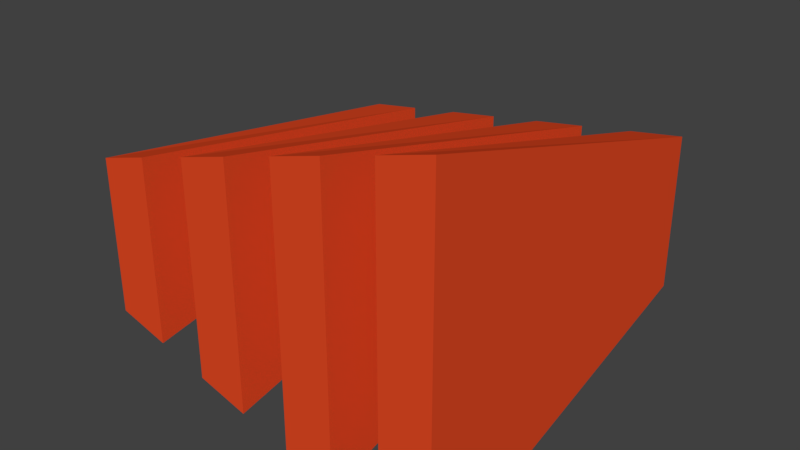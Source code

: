 # Source: AWS_EC2_Instance.blend  (saved by Blender 2.78.0; exported with 4.5.12 LTS)
import bpy
from mathutils import Matrix  # noqa: F401  (used for matrix-valued properties, if any)

bpy.ops.wm.read_factory_settings(use_empty=True)
scene = bpy.context.scene
scene.name = 'Scene'

# ---- collections
col_collection_1 = bpy.data.collections.new('Collection 1'); scene.collection.children.link(col_collection_1)

# ---- materials (node trees are filled in below, after node groups)
mat_ec2_material = bpy.data.materials.new('EC2_Material')
mat_ec2_material.alpha_threshold = 0.0
mat_ec2_material.use_transparent_shadow = False
mat_ec2_material.diffuse_color = (0.8, 0.06929, 0.01756, 1.0)
mat_ec2_material.roughness = 0.5
mat_ec2_material.line_color = (0.0, 0.0, 0.0, 1.0)

# ---- material node trees

# ---- world
world_world = bpy.data.worlds.new('World'); scene.world = world_world
world_world.color = (0.05088, 0.05088, 0.05088)
world_world.use_sun_shadow = False
world_world.sun_shadow_jitter_overblur = 0.0
world_world.cycles.sampling_method = 'MANUAL'

# ---- meshes
me_cube = bpy.data.meshes.new('Cube')
me_cube.from_pydata([(1.001, 1.0, -0.5307), (1.001, -1.0, -1.235), (-0.9986, -1.0, -0.5268), (-0.9986, 1.0, -0.141), (1.001, 1.0, 0.5307), (1.001, -1.0, 1.235), (-0.9986, -1.0, 0.5268), (-0.9986, 1.0, 0.141), (0.7138, 1.0, -0.4747), (0.4281, 1.0, -0.419), (0.1424, 1.0, -0.3633), (-0.1433, 1.0, -0.3076), (-0.429, 1.0, -0.252), (-0.7148, 1.0, -0.1963), (0.7138, -1.0, -1.133), (0.4281, -1.0, -1.032), (0.1424, -1.0, -0.9309), (-0.1433, -1.0, -0.8297), (-0.429, -1.0, -0.7285), (-0.7148, -1.0, -0.6274), (0.7138, 1.0, 0.4747), (0.4281, 1.0, 0.419), (0.1424, 1.0, 0.3633), (-0.1433, 1.0, 0.3076), (-0.429, 1.0, 0.252), (-0.7148, 1.0, 0.1963), (0.7138, -1.0, 1.133), (0.4281, -1.0, 1.032), (0.1424, -1.0, 0.9309), (-0.1433, -1.0, 0.8297), (-0.429, -1.0, 0.7285), (-0.7148, -1.0, 0.6274)], [], [(13, 19, 2, 3), (25, 7, 6, 31), (0, 4, 5, 1), (19, 31, 6, 2), (2, 6, 7, 3), (25, 13, 3, 7), (4, 0, 8, 20), (21, 9, 10, 22), (23, 11, 12, 24), (1, 5, 26, 14), (15, 27, 28, 16), (17, 29, 30, 18), (4, 20, 26, 5), (21, 22, 28, 27), (23, 24, 30, 29), (0, 1, 14, 8), (9, 15, 16, 10), (11, 17, 18, 12), (13, 25, 31, 19), (11, 23, 29, 17), (9, 21, 27, 15), (8, 14, 26, 20), (10, 16, 28, 22), (12, 18, 30, 24)])
me_cube.materials.append(mat_ec2_material)
me_cube.use_remesh_preserve_volume = False
me_cube.use_remesh_preserve_attributes = False
me_cube.use_mirror_vertex_groups = False
me_cube.update()

# ---- objects
ob_aws_ec2_instance = bpy.data.objects.new('AWS_EC2_Instance', me_cube)

# ---- transforms, parenting, visibility, modifiers, constraints
ob_aws_ec2_instance.location = (0.004315, 0.003859, 0.2569)
ob_aws_ec2_instance.scale = (0.25, 0.25, 0.2024)
ob_aws_ec2_instance.lock_rotations_4d = False
ob_aws_ec2_instance.empty_display_type = 'ARROWS'
ob_aws_ec2_instance.lineart.crease_threshold = 0.0

# ---- collection membership
col_collection_1.objects.link(ob_aws_ec2_instance)

# ---- scene / render settings (as saved in the file)
scene.frame_start = 1; scene.frame_end = 250; scene.frame_set(1)
scene.render.engine = 'BLENDER_EEVEE_NEXT'
scene.render.resolution_percentage = 50
scene.render.dither_intensity = 0.0
scene.cycles.use_denoising = False
scene.cycles.samples = 128
scene.cycles.sampling_pattern = 'TABULATED_SOBOL'
scene.cycles.light_sampling_threshold = 0.0
scene.cycles.use_adaptive_sampling = False
scene.cycles.use_light_tree = False
scene.cycles.blur_glossy = 0.0
scene.cycles.sample_clamp_indirect = 0.0
scene.view_settings.view_transform = 'Standard'
bpy.context.view_layer.update()

# ---- added for rendering (the .blend has no active camera and no usable light): camera, sun
cam_auto = bpy.data.cameras.new('AutoCamera')
cam_auto.lens = 50.0
cam_auto.sensor_width = 36.0
cam_auto.clip_end = 1000.0
ob_auto_camera = bpy.data.objects.new('AutoCamera', cam_auto)
scene.collection.objects.link(ob_auto_camera)
ob_auto_camera.location = (0.805931, -0.957663, 0.897956)
ob_auto_camera.rotation_euler = (1.09748, -7.21219e-08, 0.694738)
scene.camera = ob_auto_camera
light_auto_sun = bpy.data.lights.new('AutoSun', 'SUN')
light_auto_sun.energy = 3.0
light_auto_sun.angle = 0.0523599
ob_auto_sun = bpy.data.objects.new('AutoSun', light_auto_sun)
scene.collection.objects.link(ob_auto_sun)
ob_auto_sun.rotation_euler = (0.872665, 0.174533, 0.523599)
bpy.context.view_layer.update()
